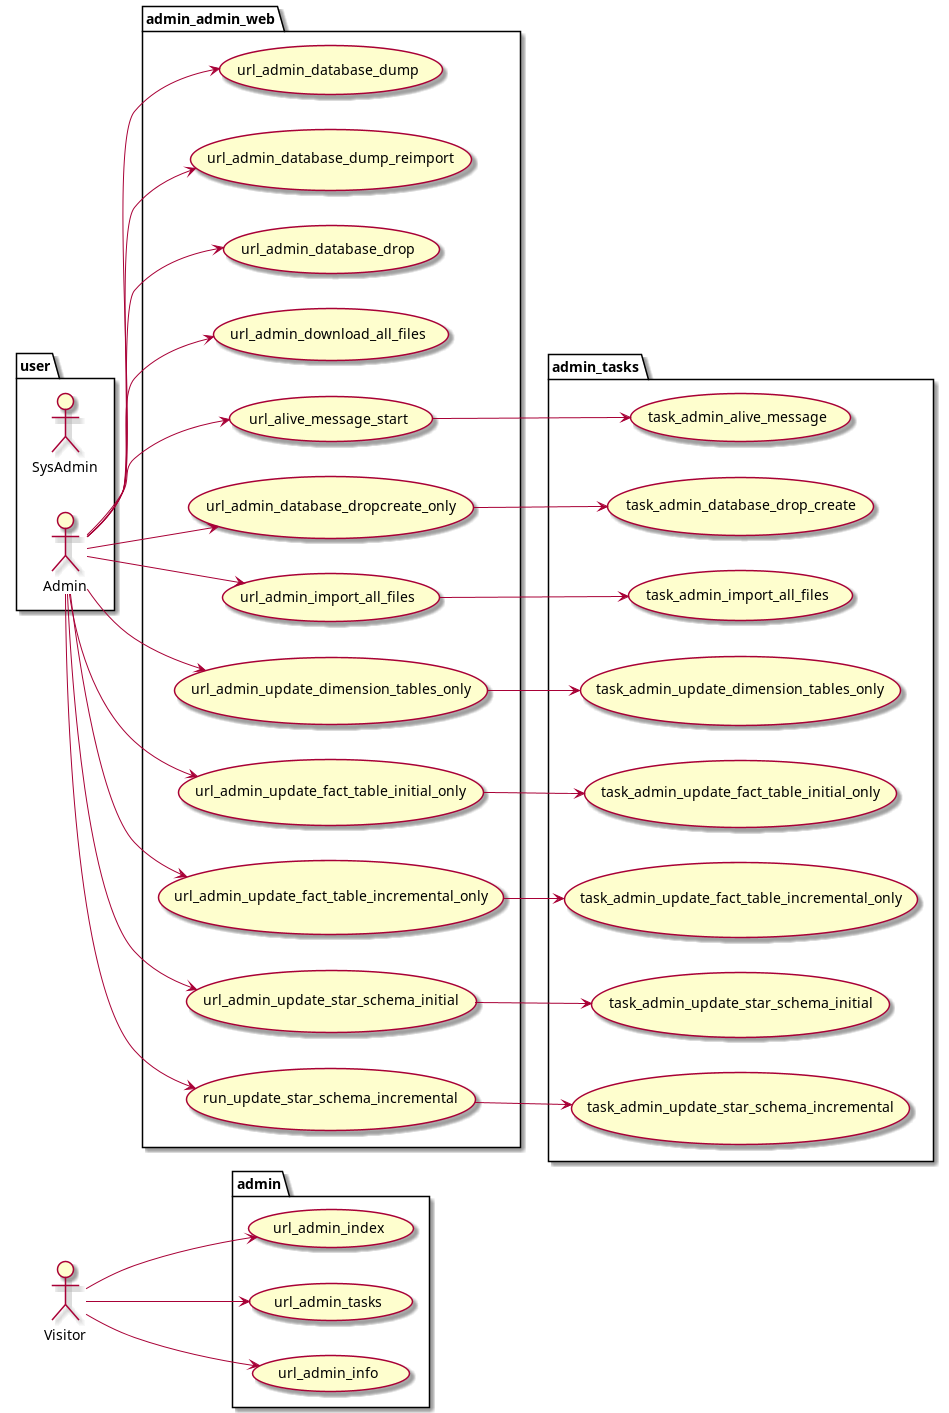

The diagram above was rendered by PlantUML. Its source (embedded in the PNG):
@startuml
left to right direction
actor Visitor as vu
package user {
	actor SysAdmin as su
	actor Admin as au
}
package admin {
  usecase url_admin_index as UC1
  usecase url_admin_tasks as UC2
  usecase url_admin_info as UC3
}
package admin_admin_web {
  usecase url_admin_database_dump as UC51
  usecase url_admin_database_dump_reimport as UC52
  usecase url_admin_database_drop as UC53
  usecase url_admin_download_all_files as UC54

  usecase url_alive_message_start as UC55
  usecase url_admin_database_dropcreate_only as UC56

  usecase url_admin_import_all_files as UC57
  usecase url_admin_update_dimension_tables_only as UC58

  usecase url_admin_update_fact_table_initial_only as UC59
  usecase url_admin_update_fact_table_incremental_only as UC60

  usecase url_admin_update_star_schema_initial as UC61
  usecase run_update_star_schema_incremental as UC62
}
package admin_tasks {
  usecase task_admin_alive_message as UC105
  usecase task_admin_database_drop_create as UC106
  usecase task_admin_import_all_files as UC107
  usecase task_admin_update_dimension_tables_only as UC108
  usecase task_admin_update_fact_table_initial_only as UC109
  usecase task_admin_update_fact_table_incremental_only as UC110
  usecase task_admin_update_star_schema_initial as UC111
  usecase task_admin_update_star_schema_incremental as UC112
}
vu --> UC1
vu --> UC2
vu --> UC3
au --> UC51
au --> UC52
au --> UC53
au --> UC54
au --> UC55
au --> UC56
au --> UC57
au --> UC58
au --> UC59
au --> UC60
au --> UC61
au --> UC62
UC55 --> UC105
UC56 --> UC106
UC57 --> UC107
UC58 --> UC108
UC59 --> UC109
UC60 --> UC110
UC61 --> UC111
UC62 --> UC112
@enduml